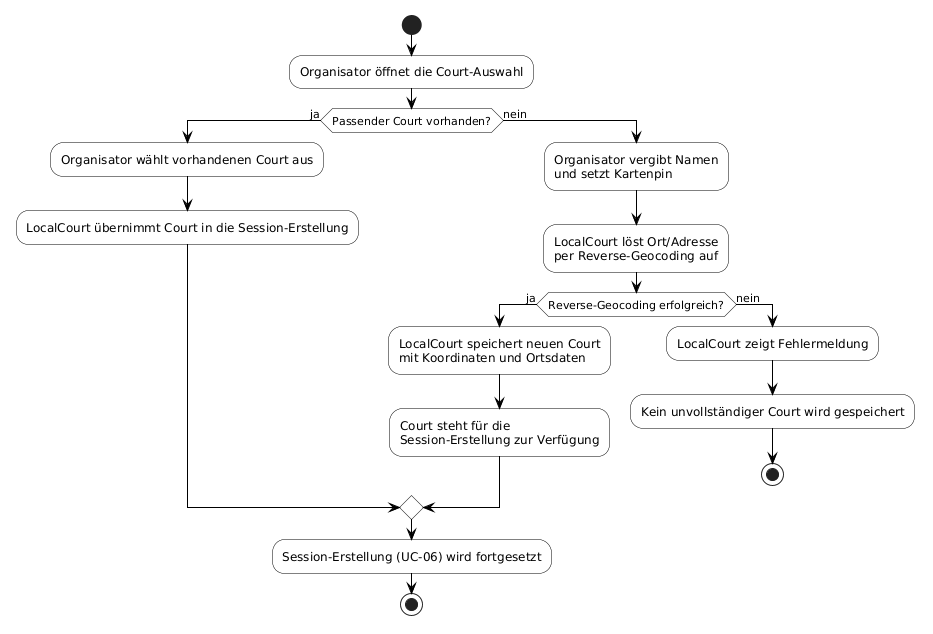

The diagram above was rendered by PlantUML. Its source (embedded in the PNG):
@startuml
skinparam backgroundColor White
skinparam activity {
  BackgroundColor White
  BorderColor Black
}
skinparam ArrowColor Black

start
:Organisator öffnet die Court-Auswahl;
if (Passender Court vorhanden?) then (ja)
  :Organisator wählt vorhandenen Court aus;
  :LocalCourt übernimmt Court in die Session-Erstellung;
else (nein)
  :Organisator vergibt Namen\nund setzt Kartenpin;
  :LocalCourt löst Ort/Adresse\nper Reverse-Geocoding auf;
  if (Reverse-Geocoding erfolgreich?) then (ja)
    :LocalCourt speichert neuen Court\nmit Koordinaten und Ortsdaten;
    :Court steht für die\nSession-Erstellung zur Verfügung;
  else (nein)
    :LocalCourt zeigt Fehlermeldung;
    :Kein unvollständiger Court wird gespeichert;
    stop
  endif
endif
:Session-Erstellung (UC-06) wird fortgesetzt;
stop
@enduml